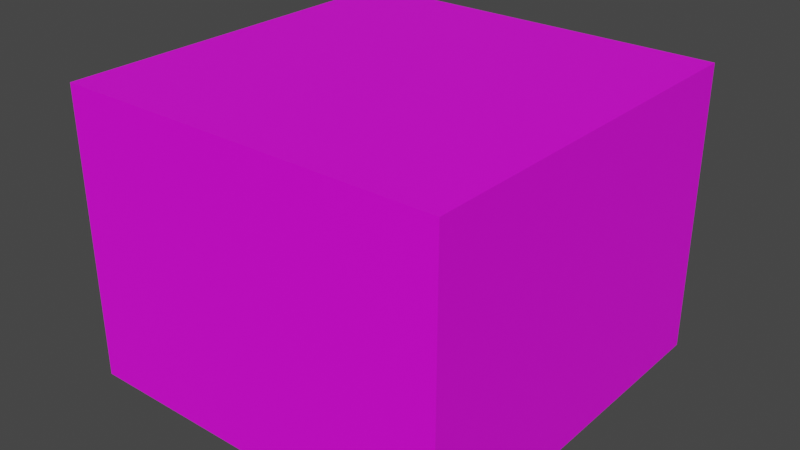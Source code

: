 # Source: Pallete02.blend  (saved by Blender 3.6.11; exported with 4.5.12 LTS)
import bpy
from mathutils import Matrix  # noqa: F401  (used for matrix-valued properties, if any)

bpy.ops.wm.read_factory_settings(use_empty=True)
scene = bpy.context.scene
scene.name = 'Scene'

# ---- collections
col_collection = bpy.data.collections.new('Collection'); scene.collection.children.link(col_collection)

# ---- images (referenced by path relative to the original .blend; pixels are not part of the script)
import os
ASSET_DIR = os.environ.get("B2B_ASSET_DIR", "")  # directory of the original .blend (textures are referenced by path, not embedded)
HERE = os.path.dirname(os.path.abspath(__file__))  # packed textures are extracted next to this script under _unpacked/

def load_image(name, relpath, width, height, colorspace="sRGB"):
    """Load a texture the original file referenced (path relative to the .blend, or extracted next to this script)."""
    p = next((c for c in (os.path.join(HERE, relpath), os.path.join(ASSET_DIR, relpath)) if relpath and os.path.exists(c)), "")
    if p:
        img = bpy.data.images.load(p, check_existing=True)
        img.name = name
    else:  # same state as the original file: an image datablock whose file is absent (Cycles renders it pink)
        img = bpy.data.images.new(name, width, height)
        img.source = "FILE"
        img.filepath = "//" + (relpath or name)
    img.colorspace_settings.name = colorspace
    return img
img_palette02_a_png = load_image('Palette02_a.png', 'Palette02_a.png', 1024, 1024, 'sRGB')

# ---- materials (node trees are filled in below, after node groups)
mat_material = bpy.data.materials.new('Material')
mat_material.alpha_threshold = 0.0
mat_material.use_transparent_shadow = False
mat_material.roughness = 0.5
mat_material.line_color = (0.0, 0.0, 0.0, 1.0)

# ---- material node trees
mat_material.use_nodes = True; mat_material.node_tree.nodes.clear()
_N = mat_material.node_tree.nodes; _L = mat_material.node_tree.links
n0 = _N.new('ShaderNodeOutputMaterial'); n0.name = 'Material Output'; n0.location = (300, 300)
n1 = _N.new('ShaderNodeBsdfPrincipled'); n1.name = 'Principled BSDF'; n1.location = (10, 300)
n1.distribution = 'GGX'
n1.subsurface_method = 'RANDOM_WALK_SKIN'
n1.inputs[3].default_value = 1.45
n1.inputs[27].default_value = (0.0, 0.0, 0.0, 1.0)
n1.inputs[28].default_value = 1.0
n2 = _N.new('ShaderNodeTexImage'); n2.name = 'Image Texture'; n2.location = (-280, 280)
n2.image = img_palette02_a_png
n2.interpolation = 'Closest'
_L.new(n1.outputs[0], n0.inputs[0])
_L.new(n2.outputs[0], n1.inputs[0])
n0.is_active_output = True

# ---- world
world_world = bpy.data.worlds.new('World'); scene.world = world_world
world_world.use_nodes = True; world_world.node_tree.nodes.clear()
_N = world_world.node_tree.nodes; _L = world_world.node_tree.links
n0 = _N.new('ShaderNodeOutputWorld'); n0.name = 'World Output'; n0.location = (300, 300)
n1 = _N.new('ShaderNodeBackground'); n1.name = 'Background'; n1.location = (10, 300)
n1.inputs[0].default_value = (0.05088, 0.05088, 0.05088, 1.0)
_L.new(n1.outputs[0], n0.inputs[0])
n0.is_active_output = True
world_world.color = (0.05088, 0.05088, 0.05088)
world_world.use_sun_shadow = False
world_world.sun_shadow_jitter_overblur = 0.0

# ---- meshes
me_cube = bpy.data.meshes.new('Cube')
me_cube.from_pydata([(1.0, 1.0, 1.5), (1.0, 1.0, 0.0), (1.0, -1.0, 1.5), (1.0, -1.0, 0.0), (-1.0, 1.0, 1.5), (-1.0, 1.0, 0.0), (-1.0, -1.0, 1.5), (-1.0, -1.0, 0.0)], [], [(0, 4, 6, 2), (3, 2, 6, 7), (7, 6, 4, 5), (1, 0, 2, 3), (5, 4, 0, 1)])
_uv = me_cube.uv_layers.new(name='UVMap')
_uv.uv.foreach_set('vector', [1.0, 0.5714, 1.0, 0.0, 0.5, 0.0, 0.5, 0.5714, 0.5, 0.5714, 0.5, 1.0, 1.0, 1.0, 1.0, 0.5714, 0.0, 0.5714, 0.0, 1.0, 0.5, 1.0, 0.5, 0.5714, 0.0, 0.5714, 0.0, 1.0, 0.5, 1.0, 0.5, 0.5714, 0.5, 0.5714, 0.5, 1.0, 1.0, 1.0, 1.0, 0.5714])
me_cube.materials.append(mat_material)
me_cube.use_mirror_vertex_groups = False
me_cube.update()

# ---- objects
ob_palette02 = bpy.data.objects.new('Palette02', me_cube)

# ---- transforms, parenting, visibility, modifiers, constraints
ob_palette02.location = (0.0, 0.0, 0.0)
ob_palette02.lock_rotations_4d = False
ob_palette02.empty_display_type = 'ARROWS'
ob_palette02.lineart.crease_threshold = 0.0

# ---- collection membership
col_collection.objects.link(ob_palette02)

# ---- scene / render settings (as saved in the file)
scene.frame_start = 1; scene.frame_end = 250; scene.frame_set(1)
scene.render.engine = 'BLENDER_EEVEE_NEXT'
scene.cycles.sampling_pattern = 'TABULATED_SOBOL'
scene.view_settings.view_transform = 'Filmic'
bpy.context.view_layer.update()

# ---- added for rendering (the .blend has no active camera and no usable light): camera, sun
cam_auto = bpy.data.cameras.new('AutoCamera')
cam_auto.lens = 50.0
cam_auto.sensor_width = 36.0
cam_auto.clip_end = 1000.0
ob_auto_camera = bpy.data.objects.new('AutoCamera', cam_auto)
scene.collection.objects.link(ob_auto_camera)
ob_auto_camera.location = (2.96216, -3.5546, 3.11973)
ob_auto_camera.rotation_euler = (1.09748, -7.21219e-08, 0.694738)
scene.camera = ob_auto_camera
light_auto_sun = bpy.data.lights.new('AutoSun', 'SUN')
light_auto_sun.energy = 3.0
light_auto_sun.angle = 0.0523599
ob_auto_sun = bpy.data.objects.new('AutoSun', light_auto_sun)
scene.collection.objects.link(ob_auto_sun)
ob_auto_sun.rotation_euler = (0.872665, 0.174533, 0.523599)
bpy.context.view_layer.update()
